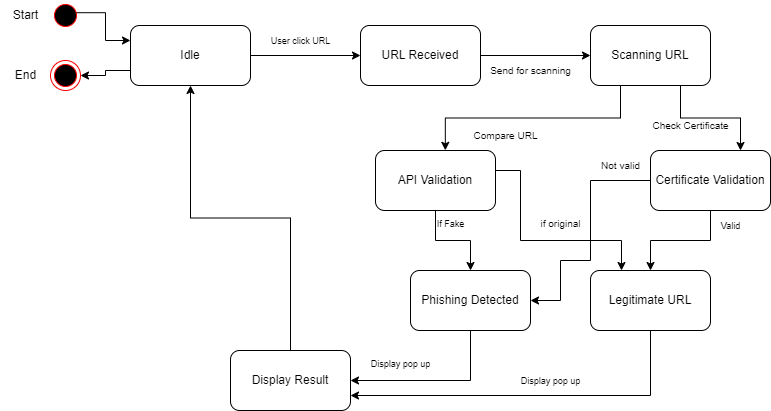

The diagram above was exported from draw.io. Its source (the exported page's mxGraphModel, read from the mxfile embedded in the PNG):
<mxGraphModel dx="1050" dy="603" grid="1" gridSize="10" guides="1" tooltips="1" connect="1" arrows="1" fold="1" page="1" pageScale="1" pageWidth="850" pageHeight="1100" math="0" shadow="0">
  <root>
    <mxCell id="0" />
    <mxCell id="1" parent="0" />
    <mxCell id="zHyQuPOQLKaR7Ct2kPTO-37" style="edgeStyle=orthogonalEdgeStyle;rounded=0;orthogonalLoop=1;jettySize=auto;html=1;exitX=0.36;exitY=0.407;exitDx=0;exitDy=0;entryX=0;entryY=0.25;entryDx=0;entryDy=0;exitPerimeter=0;" parent="1" source="zHyQuPOQLKaR7Ct2kPTO-3" target="zHyQuPOQLKaR7Ct2kPTO-5" edge="1">
      <mxGeometry relative="1" as="geometry" />
    </mxCell>
    <mxCell id="zHyQuPOQLKaR7Ct2kPTO-3" value="" style="ellipse;html=1;shape=startState;fillColor=#000000;strokeColor=#ff0000;" parent="1" vertex="1">
      <mxGeometry x="100" y="50" width="30" height="30" as="geometry" />
    </mxCell>
    <mxCell id="zHyQuPOQLKaR7Ct2kPTO-8" style="edgeStyle=orthogonalEdgeStyle;rounded=0;orthogonalLoop=1;jettySize=auto;html=1;" parent="1" source="zHyQuPOQLKaR7Ct2kPTO-5" target="zHyQuPOQLKaR7Ct2kPTO-7" edge="1">
      <mxGeometry relative="1" as="geometry" />
    </mxCell>
    <mxCell id="zHyQuPOQLKaR7Ct2kPTO-41" style="edgeStyle=orthogonalEdgeStyle;rounded=0;orthogonalLoop=1;jettySize=auto;html=1;exitX=0;exitY=0.75;exitDx=0;exitDy=0;entryX=1;entryY=0.5;entryDx=0;entryDy=0;" parent="1" source="zHyQuPOQLKaR7Ct2kPTO-5" target="zHyQuPOQLKaR7Ct2kPTO-35" edge="1">
      <mxGeometry relative="1" as="geometry" />
    </mxCell>
    <mxCell id="zHyQuPOQLKaR7Ct2kPTO-5" value="Idle" style="rounded=1;whiteSpace=wrap;html=1;" parent="1" vertex="1">
      <mxGeometry x="180" y="75" width="120" height="60" as="geometry" />
    </mxCell>
    <mxCell id="zHyQuPOQLKaR7Ct2kPTO-10" value="" style="edgeStyle=orthogonalEdgeStyle;rounded=0;orthogonalLoop=1;jettySize=auto;html=1;" parent="1" source="zHyQuPOQLKaR7Ct2kPTO-7" target="zHyQuPOQLKaR7Ct2kPTO-9" edge="1">
      <mxGeometry relative="1" as="geometry" />
    </mxCell>
    <mxCell id="zHyQuPOQLKaR7Ct2kPTO-7" value="URL Received" style="rounded=1;whiteSpace=wrap;html=1;" parent="1" vertex="1">
      <mxGeometry x="410" y="75" width="120" height="60" as="geometry" />
    </mxCell>
    <mxCell id="zHyQuPOQLKaR7Ct2kPTO-51" style="edgeStyle=orthogonalEdgeStyle;rounded=0;orthogonalLoop=1;jettySize=auto;html=1;exitX=0.75;exitY=1;exitDx=0;exitDy=0;entryX=0.75;entryY=0;entryDx=0;entryDy=0;" parent="1" source="zHyQuPOQLKaR7Ct2kPTO-9" target="zHyQuPOQLKaR7Ct2kPTO-11" edge="1">
      <mxGeometry relative="1" as="geometry" />
    </mxCell>
    <mxCell id="zHyQuPOQLKaR7Ct2kPTO-9" value="Scanning URL" style="whiteSpace=wrap;html=1;rounded=1;" parent="1" vertex="1">
      <mxGeometry x="640" y="75" width="120" height="60" as="geometry" />
    </mxCell>
    <mxCell id="zHyQuPOQLKaR7Ct2kPTO-26" style="edgeStyle=orthogonalEdgeStyle;rounded=0;orthogonalLoop=1;jettySize=auto;html=1;" parent="1" source="zHyQuPOQLKaR7Ct2kPTO-11" target="zHyQuPOQLKaR7Ct2kPTO-18" edge="1">
      <mxGeometry relative="1" as="geometry" />
    </mxCell>
    <mxCell id="zHyQuPOQLKaR7Ct2kPTO-27" style="edgeStyle=orthogonalEdgeStyle;rounded=0;orthogonalLoop=1;jettySize=auto;html=1;entryX=1;entryY=0.5;entryDx=0;entryDy=0;" parent="1" source="zHyQuPOQLKaR7Ct2kPTO-11" target="zHyQuPOQLKaR7Ct2kPTO-17" edge="1">
      <mxGeometry relative="1" as="geometry">
        <Array as="points">
          <mxPoint x="640" y="230" />
          <mxPoint x="640" y="310" />
          <mxPoint x="610" y="310" />
          <mxPoint x="610" y="350" />
        </Array>
      </mxGeometry>
    </mxCell>
    <mxCell id="zHyQuPOQLKaR7Ct2kPTO-11" value="Certificate Validation" style="whiteSpace=wrap;html=1;rounded=1;" parent="1" vertex="1">
      <mxGeometry x="700" y="200" width="120" height="60" as="geometry" />
    </mxCell>
    <mxCell id="zHyQuPOQLKaR7Ct2kPTO-24" style="edgeStyle=orthogonalEdgeStyle;rounded=0;orthogonalLoop=1;jettySize=auto;html=1;exitX=0.5;exitY=1;exitDx=0;exitDy=0;entryX=0.5;entryY=0;entryDx=0;entryDy=0;" parent="1" source="zHyQuPOQLKaR7Ct2kPTO-15" target="zHyQuPOQLKaR7Ct2kPTO-17" edge="1">
      <mxGeometry relative="1" as="geometry" />
    </mxCell>
    <mxCell id="zHyQuPOQLKaR7Ct2kPTO-25" style="edgeStyle=orthogonalEdgeStyle;rounded=0;orthogonalLoop=1;jettySize=auto;html=1;" parent="1" target="zHyQuPOQLKaR7Ct2kPTO-18" edge="1">
      <mxGeometry relative="1" as="geometry">
        <mxPoint x="545" y="220" as="sourcePoint" />
        <mxPoint x="671" y="290" as="targetPoint" />
        <Array as="points">
          <mxPoint x="570" y="220" />
          <mxPoint x="570" y="290" />
          <mxPoint x="671" y="290" />
        </Array>
      </mxGeometry>
    </mxCell>
    <mxCell id="zHyQuPOQLKaR7Ct2kPTO-15" value="API Validation" style="whiteSpace=wrap;html=1;rounded=1;" parent="1" vertex="1">
      <mxGeometry x="425" y="200" width="120" height="60" as="geometry" />
    </mxCell>
    <mxCell id="zHyQuPOQLKaR7Ct2kPTO-29" style="edgeStyle=orthogonalEdgeStyle;rounded=0;orthogonalLoop=1;jettySize=auto;html=1;entryX=1;entryY=0.5;entryDx=0;entryDy=0;" parent="1" source="zHyQuPOQLKaR7Ct2kPTO-17" target="zHyQuPOQLKaR7Ct2kPTO-28" edge="1">
      <mxGeometry relative="1" as="geometry">
        <Array as="points">
          <mxPoint x="520" y="430" />
        </Array>
      </mxGeometry>
    </mxCell>
    <mxCell id="zHyQuPOQLKaR7Ct2kPTO-17" value="Phishing Detected" style="rounded=1;whiteSpace=wrap;html=1;" parent="1" vertex="1">
      <mxGeometry x="460" y="320" width="120" height="60" as="geometry" />
    </mxCell>
    <mxCell id="zHyQuPOQLKaR7Ct2kPTO-32" style="edgeStyle=orthogonalEdgeStyle;rounded=0;orthogonalLoop=1;jettySize=auto;html=1;entryX=1;entryY=0.75;entryDx=0;entryDy=0;" parent="1" source="zHyQuPOQLKaR7Ct2kPTO-18" target="zHyQuPOQLKaR7Ct2kPTO-28" edge="1">
      <mxGeometry relative="1" as="geometry">
        <Array as="points">
          <mxPoint x="700" y="445" />
        </Array>
      </mxGeometry>
    </mxCell>
    <mxCell id="zHyQuPOQLKaR7Ct2kPTO-18" value="Legitimate URL" style="rounded=1;whiteSpace=wrap;html=1;" parent="1" vertex="1">
      <mxGeometry x="640" y="320" width="120" height="60" as="geometry" />
    </mxCell>
    <mxCell id="zHyQuPOQLKaR7Ct2kPTO-34" style="edgeStyle=orthogonalEdgeStyle;rounded=0;orthogonalLoop=1;jettySize=auto;html=1;entryX=0.5;entryY=1;entryDx=0;entryDy=0;" parent="1" source="zHyQuPOQLKaR7Ct2kPTO-28" target="zHyQuPOQLKaR7Ct2kPTO-5" edge="1">
      <mxGeometry relative="1" as="geometry" />
    </mxCell>
    <mxCell id="zHyQuPOQLKaR7Ct2kPTO-28" value="Display Result" style="rounded=1;whiteSpace=wrap;html=1;" parent="1" vertex="1">
      <mxGeometry x="280" y="400" width="120" height="60" as="geometry" />
    </mxCell>
    <mxCell id="zHyQuPOQLKaR7Ct2kPTO-35" value="" style="ellipse;html=1;shape=endState;fillColor=#000000;strokeColor=#ff0000;" parent="1" vertex="1">
      <mxGeometry x="100" y="110" width="30" height="30" as="geometry" />
    </mxCell>
    <mxCell id="zHyQuPOQLKaR7Ct2kPTO-42" value="&lt;font style=&quot;font-size: 9px;&quot;&gt;User click URL&lt;/font&gt;" style="text;html=1;align=center;verticalAlign=middle;resizable=0;points=[];autosize=1;strokeColor=none;fillColor=none;" parent="1" vertex="1">
      <mxGeometry x="310" y="75" width="80" height="30" as="geometry" />
    </mxCell>
    <mxCell id="zHyQuPOQLKaR7Ct2kPTO-44" value="&lt;font style=&quot;font-size: 10px;&quot;&gt;Send for scanning&lt;/font&gt;" style="text;html=1;align=center;verticalAlign=middle;resizable=0;points=[];autosize=1;strokeColor=none;fillColor=none;" parent="1" vertex="1">
      <mxGeometry x="530" y="105" width="100" height="30" as="geometry" />
    </mxCell>
    <mxCell id="zHyQuPOQLKaR7Ct2kPTO-46" value="&lt;font size=&quot;1&quot;&gt;Check Certificate&lt;/font&gt;" style="text;html=1;align=center;verticalAlign=middle;resizable=0;points=[];autosize=1;strokeColor=none;fillColor=none;rotation=0;" parent="1" vertex="1">
      <mxGeometry x="690" y="160" width="100" height="30" as="geometry" />
    </mxCell>
    <mxCell id="zHyQuPOQLKaR7Ct2kPTO-47" value="&lt;font size=&quot;1&quot;&gt;Compare URL&lt;/font&gt;" style="text;html=1;align=center;verticalAlign=middle;resizable=0;points=[];autosize=1;strokeColor=none;fillColor=none;" parent="1" vertex="1">
      <mxGeometry x="510" y="170" width="90" height="30" as="geometry" />
    </mxCell>
    <mxCell id="zHyQuPOQLKaR7Ct2kPTO-48" value="&lt;font style=&quot;font-size: 9px;&quot;&gt;If Fake&lt;/font&gt;" style="text;html=1;align=center;verticalAlign=middle;resizable=0;points=[];autosize=1;strokeColor=none;fillColor=none;" parent="1" vertex="1">
      <mxGeometry x="475" y="258" width="50" height="30" as="geometry" />
    </mxCell>
    <mxCell id="zHyQuPOQLKaR7Ct2kPTO-49" value="&lt;font size=&quot;1&quot;&gt;if original&lt;/font&gt;" style="text;html=1;align=center;verticalAlign=middle;resizable=0;points=[];autosize=1;strokeColor=none;fillColor=none;" parent="1" vertex="1">
      <mxGeometry x="580" y="258" width="60" height="30" as="geometry" />
    </mxCell>
    <mxCell id="zHyQuPOQLKaR7Ct2kPTO-50" style="edgeStyle=orthogonalEdgeStyle;rounded=0;orthogonalLoop=1;jettySize=auto;html=1;exitX=0.25;exitY=1;exitDx=0;exitDy=0;entryX=0.582;entryY=-0.003;entryDx=0;entryDy=0;entryPerimeter=0;" parent="1" source="zHyQuPOQLKaR7Ct2kPTO-9" target="zHyQuPOQLKaR7Ct2kPTO-15" edge="1">
      <mxGeometry relative="1" as="geometry" />
    </mxCell>
    <mxCell id="zHyQuPOQLKaR7Ct2kPTO-54" value="&lt;font style=&quot;font-size: 9px;&quot;&gt;Valid&lt;/font&gt;" style="text;html=1;align=center;verticalAlign=middle;resizable=0;points=[];autosize=1;strokeColor=none;fillColor=none;" parent="1" vertex="1">
      <mxGeometry x="760" y="260" width="40" height="30" as="geometry" />
    </mxCell>
    <mxCell id="zHyQuPOQLKaR7Ct2kPTO-55" value="&lt;font size=&quot;1&quot;&gt;Not valid&lt;/font&gt;" style="text;html=1;align=center;verticalAlign=middle;resizable=0;points=[];autosize=1;strokeColor=none;fillColor=none;" parent="1" vertex="1">
      <mxGeometry x="640" y="200" width="60" height="30" as="geometry" />
    </mxCell>
    <mxCell id="zHyQuPOQLKaR7Ct2kPTO-56" value="&lt;font style=&quot;font-size: 9px;&quot;&gt;Display pop up&lt;/font&gt;" style="text;html=1;align=center;verticalAlign=middle;resizable=0;points=[];autosize=1;strokeColor=none;fillColor=none;" parent="1" vertex="1">
      <mxGeometry x="410" y="398" width="80" height="30" as="geometry" />
    </mxCell>
    <mxCell id="zHyQuPOQLKaR7Ct2kPTO-57" value="&lt;font style=&quot;font-size: 9px;&quot;&gt;Display pop up&lt;/font&gt;" style="text;html=1;align=center;verticalAlign=middle;resizable=0;points=[];autosize=1;strokeColor=none;fillColor=none;" parent="1" vertex="1">
      <mxGeometry x="560" y="415" width="80" height="30" as="geometry" />
    </mxCell>
    <mxCell id="zHyQuPOQLKaR7Ct2kPTO-58" value="Start" style="text;html=1;align=center;verticalAlign=middle;resizable=0;points=[];autosize=1;strokeColor=none;fillColor=none;" parent="1" vertex="1">
      <mxGeometry x="50" y="50" width="50" height="30" as="geometry" />
    </mxCell>
    <mxCell id="zHyQuPOQLKaR7Ct2kPTO-59" value="End" style="text;html=1;align=center;verticalAlign=middle;resizable=0;points=[];autosize=1;strokeColor=none;fillColor=none;" parent="1" vertex="1">
      <mxGeometry x="55" y="110" width="40" height="30" as="geometry" />
    </mxCell>
  </root>
</mxGraphModel>